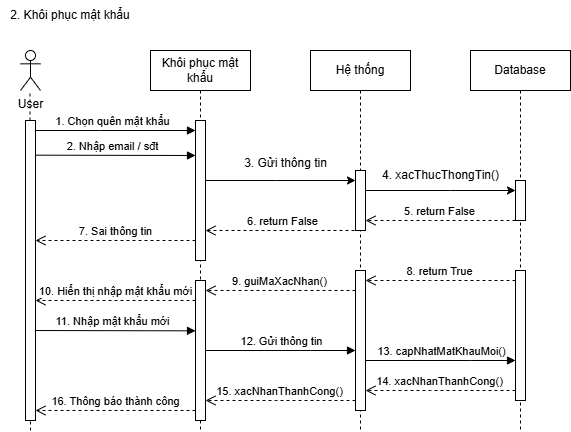

The diagram above was exported from draw.io. Its source (the exported page's mxGraphModel, read from the mxfile embedded in the PNG):
<mxGraphModel dx="2056" dy="1126" grid="1" gridSize="10" guides="1" tooltips="1" connect="1" arrows="1" fold="1" page="1" pageScale="1" pageWidth="850" pageHeight="1100" math="0" shadow="0">
  <root>
    <mxCell id="0" />
    <mxCell id="1" parent="0" />
    <mxCell id="H0BpwfB7jCVNheAWr-It-68" value="2. Khôi phục mật khẩu" style="text;html=1;align=center;verticalAlign=middle;whiteSpace=wrap;rounded=0;" vertex="1" parent="1">
      <mxGeometry y="290" width="140" height="30" as="geometry" />
    </mxCell>
    <mxCell id="H0BpwfB7jCVNheAWr-It-69" value="User" style="shape=umlActor;verticalLabelPosition=bottom;verticalAlign=top;html=1;outlineConnect=0;" vertex="1" parent="1">
      <mxGeometry x="20" y="340" width="20" height="40" as="geometry" />
    </mxCell>
    <mxCell id="H0BpwfB7jCVNheAWr-It-70" value="" style="endArrow=none;dashed=1;html=1;rounded=0;" edge="1" parent="1" source="H0BpwfB7jCVNheAWr-It-99">
      <mxGeometry width="50" height="50" relative="1" as="geometry">
        <mxPoint x="30" y="720" as="sourcePoint" />
        <mxPoint x="29.5" y="380" as="targetPoint" />
      </mxGeometry>
    </mxCell>
    <mxCell id="H0BpwfB7jCVNheAWr-It-71" value="Khôi phục mật khẩu" style="shape=umlLifeline;perimeter=lifelinePerimeter;whiteSpace=wrap;html=1;container=0;dropTarget=0;collapsible=0;recursiveResize=0;outlineConnect=0;portConstraint=eastwest;newEdgeStyle={&quot;edgeStyle&quot;:&quot;elbowEdgeStyle&quot;,&quot;elbow&quot;:&quot;vertical&quot;,&quot;curved&quot;:0,&quot;rounded&quot;:0};" vertex="1" parent="1">
      <mxGeometry x="150" y="340" width="100" height="380" as="geometry" />
    </mxCell>
    <mxCell id="H0BpwfB7jCVNheAWr-It-72" value="" style="html=1;points=[];perimeter=orthogonalPerimeter;outlineConnect=0;targetShapes=umlLifeline;portConstraint=eastwest;newEdgeStyle={&quot;edgeStyle&quot;:&quot;elbowEdgeStyle&quot;,&quot;elbow&quot;:&quot;vertical&quot;,&quot;curved&quot;:0,&quot;rounded&quot;:0};" vertex="1" parent="H0BpwfB7jCVNheAWr-It-71">
      <mxGeometry x="45" y="70" width="10" height="140" as="geometry" />
    </mxCell>
    <mxCell id="H0BpwfB7jCVNheAWr-It-73" value="" style="html=1;points=[];perimeter=orthogonalPerimeter;outlineConnect=0;targetShapes=umlLifeline;portConstraint=eastwest;newEdgeStyle={&quot;edgeStyle&quot;:&quot;elbowEdgeStyle&quot;,&quot;elbow&quot;:&quot;vertical&quot;,&quot;curved&quot;:0,&quot;rounded&quot;:0};" vertex="1" parent="H0BpwfB7jCVNheAWr-It-71">
      <mxGeometry x="45" y="230" width="10" height="140" as="geometry" />
    </mxCell>
    <mxCell id="H0BpwfB7jCVNheAWr-It-74" value="1. Chọn quên mật khẩu" style="html=1;verticalAlign=bottom;startArrow=none;endArrow=block;startSize=8;edgeStyle=elbowEdgeStyle;elbow=vertical;curved=0;rounded=0;startFill=0;" edge="1" parent="1" target="H0BpwfB7jCVNheAWr-It-72">
      <mxGeometry relative="1" as="geometry">
        <mxPoint x="30" y="420" as="sourcePoint" />
        <mxPoint x="175" y="410" as="targetPoint" />
        <Array as="points">
          <mxPoint x="100" y="420" />
        </Array>
      </mxGeometry>
    </mxCell>
    <mxCell id="H0BpwfB7jCVNheAWr-It-75" value="2. Nhập email / sđt" style="html=1;verticalAlign=bottom;endArrow=block;edgeStyle=elbowEdgeStyle;elbow=vertical;curved=0;rounded=0;" edge="1" parent="1" target="H0BpwfB7jCVNheAWr-It-72">
      <mxGeometry x="0.0023" relative="1" as="geometry">
        <mxPoint x="30" y="444.66" as="sourcePoint" />
        <Array as="points">
          <mxPoint x="180" y="445" />
        </Array>
        <mxPoint x="170" y="445" as="targetPoint" />
        <mxPoint as="offset" />
      </mxGeometry>
    </mxCell>
    <mxCell id="H0BpwfB7jCVNheAWr-It-76" value="Hệ thống&lt;span style=&quot;color: rgba(0, 0, 0, 0); font-family: monospace; font-size: 0px; text-align: start; text-wrap: nowrap;&quot;&gt;%3CmxGraphModel%3E%3Croot%3E%3CmxCell%20id%3D%220%22%2F%3E%3CmxCell%20id%3D%221%22%20parent%3D%220%22%2F%3E%3CmxCell%20id%3D%222%22%20value%3D%223.%20return%20False%22%20style%3D%22html%3D1%3BverticalAlign%3Dbottom%3BendArrow%3Dopen%3Bdashed%3D1%3BendSize%3D8%3BedgeStyle%3DelbowEdgeStyle%3Belbow%3Dvertical%3Bcurved%3D0%3Brounded%3D0%3B%22%20edge%3D%221%22%20parent%3D%221%22%3E%3CmxGeometry%20relative%3D%221%22%20as%3D%22geometry%22%3E%3CmxPoint%20x%3D%22215%22%20y%3D%22160%22%20as%3D%22targetPoint%22%2F%3E%3CArray%20as%3D%22points%22%3E%3CmxPoint%20x%3D%22245%22%20y%3D%22160%22%2F%3E%3C%2FArray%3E%3CmxPoint%20x%3D%22345%22%20y%3D%22160%22%20as%3D%22sourcePoint%22%2F%3E%3C%2FmxGeometry%3E%3C%2FmxCell%3E%3C%2Froot%3E%3C%2FmxGraphModel%3E&lt;/span&gt;" style="shape=umlLifeline;perimeter=lifelinePerimeter;whiteSpace=wrap;html=1;container=0;dropTarget=0;collapsible=0;recursiveResize=0;outlineConnect=0;portConstraint=eastwest;newEdgeStyle={&quot;edgeStyle&quot;:&quot;elbowEdgeStyle&quot;,&quot;elbow&quot;:&quot;vertical&quot;,&quot;curved&quot;:0,&quot;rounded&quot;:0};" vertex="1" parent="1">
      <mxGeometry x="310" y="340" width="100" height="380" as="geometry" />
    </mxCell>
    <mxCell id="H0BpwfB7jCVNheAWr-It-77" value="" style="html=1;points=[];perimeter=orthogonalPerimeter;outlineConnect=0;targetShapes=umlLifeline;portConstraint=eastwest;newEdgeStyle={&quot;edgeStyle&quot;:&quot;elbowEdgeStyle&quot;,&quot;elbow&quot;:&quot;vertical&quot;,&quot;curved&quot;:0,&quot;rounded&quot;:0};" vertex="1" parent="H0BpwfB7jCVNheAWr-It-76">
      <mxGeometry x="45" y="120" width="10" height="60" as="geometry" />
    </mxCell>
    <mxCell id="H0BpwfB7jCVNheAWr-It-78" value="" style="html=1;points=[];perimeter=orthogonalPerimeter;outlineConnect=0;targetShapes=umlLifeline;portConstraint=eastwest;newEdgeStyle={&quot;edgeStyle&quot;:&quot;elbowEdgeStyle&quot;,&quot;elbow&quot;:&quot;vertical&quot;,&quot;curved&quot;:0,&quot;rounded&quot;:0};" vertex="1" parent="H0BpwfB7jCVNheAWr-It-76">
      <mxGeometry x="45" y="220" width="10" height="140" as="geometry" />
    </mxCell>
    <mxCell id="H0BpwfB7jCVNheAWr-It-79" value="" style="endArrow=classic;html=1;rounded=0;" edge="1" parent="1" source="H0BpwfB7jCVNheAWr-It-72" target="H0BpwfB7jCVNheAWr-It-77">
      <mxGeometry width="50" height="50" relative="1" as="geometry">
        <mxPoint x="220" y="470" as="sourcePoint" />
        <mxPoint x="350" y="470" as="targetPoint" />
        <Array as="points">
          <mxPoint x="275" y="470" />
        </Array>
      </mxGeometry>
    </mxCell>
    <mxCell id="H0BpwfB7jCVNheAWr-It-80" value="3. Gửi thông tin" style="text;html=1;align=center;verticalAlign=middle;resizable=0;points=[];autosize=1;strokeColor=none;fillColor=none;" vertex="1" parent="1">
      <mxGeometry x="230" y="438" width="110" height="30" as="geometry" />
    </mxCell>
    <mxCell id="H0BpwfB7jCVNheAWr-It-81" value="7. Sai thông tin" style="html=1;verticalAlign=bottom;endArrow=open;dashed=1;endSize=8;edgeStyle=elbowEdgeStyle;elbow=vertical;curved=0;rounded=0;" edge="1" parent="1" source="H0BpwfB7jCVNheAWr-It-72" target="H0BpwfB7jCVNheAWr-It-99">
      <mxGeometry relative="1" as="geometry">
        <mxPoint x="30" y="530" as="targetPoint" />
        <Array as="points">
          <mxPoint x="60" y="530" />
        </Array>
        <mxPoint x="175" y="530" as="sourcePoint" />
      </mxGeometry>
    </mxCell>
    <mxCell id="H0BpwfB7jCVNheAWr-It-82" value="Database" style="shape=umlLifeline;perimeter=lifelinePerimeter;whiteSpace=wrap;html=1;container=0;dropTarget=0;collapsible=0;recursiveResize=0;outlineConnect=0;portConstraint=eastwest;newEdgeStyle={&quot;edgeStyle&quot;:&quot;elbowEdgeStyle&quot;,&quot;elbow&quot;:&quot;vertical&quot;,&quot;curved&quot;:0,&quot;rounded&quot;:0};" vertex="1" parent="1">
      <mxGeometry x="470" y="340" width="100" height="380" as="geometry" />
    </mxCell>
    <mxCell id="H0BpwfB7jCVNheAWr-It-83" value="" style="html=1;points=[];perimeter=orthogonalPerimeter;outlineConnect=0;targetShapes=umlLifeline;portConstraint=eastwest;newEdgeStyle={&quot;edgeStyle&quot;:&quot;elbowEdgeStyle&quot;,&quot;elbow&quot;:&quot;vertical&quot;,&quot;curved&quot;:0,&quot;rounded&quot;:0};" vertex="1" parent="H0BpwfB7jCVNheAWr-It-82">
      <mxGeometry x="45" y="130" width="10" height="40" as="geometry" />
    </mxCell>
    <mxCell id="H0BpwfB7jCVNheAWr-It-84" value="" style="html=1;points=[];perimeter=orthogonalPerimeter;outlineConnect=0;targetShapes=umlLifeline;portConstraint=eastwest;newEdgeStyle={&quot;edgeStyle&quot;:&quot;elbowEdgeStyle&quot;,&quot;elbow&quot;:&quot;vertical&quot;,&quot;curved&quot;:0,&quot;rounded&quot;:0};" vertex="1" parent="H0BpwfB7jCVNheAWr-It-82">
      <mxGeometry x="45" y="220" width="10" height="130" as="geometry" />
    </mxCell>
    <mxCell id="H0BpwfB7jCVNheAWr-It-85" value="" style="endArrow=classic;html=1;rounded=0;" edge="1" parent="1" source="H0BpwfB7jCVNheAWr-It-77" target="H0BpwfB7jCVNheAWr-It-83">
      <mxGeometry width="50" height="50" relative="1" as="geometry">
        <mxPoint x="380" y="480" as="sourcePoint" />
        <mxPoint x="550" y="480" as="targetPoint" />
        <Array as="points">
          <mxPoint x="450" y="480" />
        </Array>
      </mxGeometry>
    </mxCell>
    <mxCell id="H0BpwfB7jCVNheAWr-It-86" value="4. xacThucThongTin()" style="text;html=1;align=center;verticalAlign=middle;resizable=0;points=[];autosize=1;strokeColor=none;fillColor=none;" vertex="1" parent="1">
      <mxGeometry x="370" y="450" width="140" height="30" as="geometry" />
    </mxCell>
    <mxCell id="H0BpwfB7jCVNheAWr-It-87" value="5. return False" style="html=1;verticalAlign=bottom;endArrow=open;dashed=1;endSize=8;edgeStyle=elbowEdgeStyle;elbow=vertical;curved=0;rounded=0;" edge="1" parent="1" source="H0BpwfB7jCVNheAWr-It-83" target="H0BpwfB7jCVNheAWr-It-77">
      <mxGeometry relative="1" as="geometry">
        <mxPoint x="370" y="500" as="targetPoint" />
        <Array as="points">
          <mxPoint x="430" y="510" />
          <mxPoint x="390" y="500" />
        </Array>
        <mxPoint x="490" y="500" as="sourcePoint" />
      </mxGeometry>
    </mxCell>
    <mxCell id="H0BpwfB7jCVNheAWr-It-88" value="6. return False" style="html=1;verticalAlign=bottom;endArrow=open;dashed=1;endSize=8;edgeStyle=elbowEdgeStyle;elbow=vertical;curved=0;rounded=0;" edge="1" parent="1" target="H0BpwfB7jCVNheAWr-It-72">
      <mxGeometry relative="1" as="geometry">
        <mxPoint x="230" y="520" as="targetPoint" />
        <Array as="points">
          <mxPoint x="260" y="520" />
        </Array>
        <mxPoint x="360" y="520" as="sourcePoint" />
      </mxGeometry>
    </mxCell>
    <mxCell id="H0BpwfB7jCVNheAWr-It-89" value="8. return True" style="html=1;verticalAlign=bottom;endArrow=open;dashed=1;endSize=8;edgeStyle=elbowEdgeStyle;elbow=vertical;curved=0;rounded=0;" edge="1" parent="1" target="H0BpwfB7jCVNheAWr-It-78">
      <mxGeometry relative="1" as="geometry">
        <mxPoint x="380" y="570" as="targetPoint" />
        <Array as="points">
          <mxPoint x="430" y="570" />
          <mxPoint x="390" y="560" />
        </Array>
        <mxPoint x="515" y="570" as="sourcePoint" />
      </mxGeometry>
    </mxCell>
    <mxCell id="H0BpwfB7jCVNheAWr-It-90" value="9. guiMaXacNhan()" style="html=1;verticalAlign=bottom;endArrow=open;dashed=1;endSize=8;edgeStyle=elbowEdgeStyle;elbow=vertical;curved=0;rounded=0;" edge="1" parent="1" target="H0BpwfB7jCVNheAWr-It-73">
      <mxGeometry relative="1" as="geometry">
        <mxPoint x="200" y="580" as="targetPoint" />
        <Array as="points">
          <mxPoint x="255" y="580" />
        </Array>
        <mxPoint x="355" y="580" as="sourcePoint" />
      </mxGeometry>
    </mxCell>
    <mxCell id="H0BpwfB7jCVNheAWr-It-91" value="10. Hiển thị nhập mật khẩu mới" style="html=1;verticalAlign=bottom;endArrow=open;dashed=1;endSize=8;edgeStyle=elbowEdgeStyle;elbow=vertical;curved=0;rounded=0;" edge="1" parent="1" source="H0BpwfB7jCVNheAWr-It-73" target="H0BpwfB7jCVNheAWr-It-99">
      <mxGeometry relative="1" as="geometry">
        <mxPoint x="30" y="590" as="targetPoint" />
        <Array as="points">
          <mxPoint x="60" y="590" />
        </Array>
        <mxPoint x="175" y="590" as="sourcePoint" />
      </mxGeometry>
    </mxCell>
    <mxCell id="H0BpwfB7jCVNheAWr-It-92" value="11. Nhập mật khẩu mới" style="html=1;verticalAlign=bottom;endArrow=block;edgeStyle=elbowEdgeStyle;elbow=vertical;curved=0;rounded=0;" edge="1" parent="1">
      <mxGeometry relative="1" as="geometry">
        <mxPoint x="30" y="620" as="sourcePoint" />
        <Array as="points">
          <mxPoint x="180" y="620.34" />
        </Array>
        <mxPoint x="195" y="620.34" as="targetPoint" />
      </mxGeometry>
    </mxCell>
    <mxCell id="H0BpwfB7jCVNheAWr-It-93" value="12. Gửi thông tin" style="html=1;verticalAlign=bottom;endArrow=block;edgeStyle=elbowEdgeStyle;elbow=vertical;curved=0;rounded=0;" edge="1" parent="1" source="H0BpwfB7jCVNheAWr-It-73" target="H0BpwfB7jCVNheAWr-It-78">
      <mxGeometry relative="1" as="geometry">
        <mxPoint x="210" y="630" as="sourcePoint" />
        <Array as="points">
          <mxPoint x="310" y="640" />
        </Array>
        <mxPoint x="330" y="630" as="targetPoint" />
      </mxGeometry>
    </mxCell>
    <mxCell id="H0BpwfB7jCVNheAWr-It-94" value="13. capNhatMatKhauMoi()" style="html=1;verticalAlign=bottom;endArrow=block;edgeStyle=elbowEdgeStyle;elbow=vertical;curved=0;rounded=0;" edge="1" parent="1">
      <mxGeometry relative="1" as="geometry">
        <mxPoint x="365" y="650" as="sourcePoint" />
        <Array as="points">
          <mxPoint x="470" y="650" />
        </Array>
        <mxPoint x="515" y="650" as="targetPoint" />
      </mxGeometry>
    </mxCell>
    <mxCell id="H0BpwfB7jCVNheAWr-It-95" value="14. xacNhanThanhCong()" style="html=1;verticalAlign=bottom;endArrow=open;dashed=1;endSize=8;edgeStyle=elbowEdgeStyle;elbow=vertical;curved=0;rounded=0;" edge="1" parent="1">
      <mxGeometry relative="1" as="geometry">
        <mxPoint x="365" y="680" as="targetPoint" />
        <Array as="points">
          <mxPoint x="430" y="680" />
          <mxPoint x="390" y="670" />
        </Array>
        <mxPoint x="515" y="680" as="sourcePoint" />
      </mxGeometry>
    </mxCell>
    <mxCell id="H0BpwfB7jCVNheAWr-It-96" value="15. xacNhanThanhCong()" style="html=1;verticalAlign=bottom;endArrow=open;dashed=1;endSize=8;edgeStyle=elbowEdgeStyle;elbow=vertical;curved=0;rounded=0;" edge="1" parent="1" source="H0BpwfB7jCVNheAWr-It-78" target="H0BpwfB7jCVNheAWr-It-73">
      <mxGeometry relative="1" as="geometry">
        <mxPoint x="210" y="690" as="targetPoint" />
        <Array as="points">
          <mxPoint x="275" y="690" />
          <mxPoint x="235" y="680" />
        </Array>
        <mxPoint x="340" y="690" as="sourcePoint" />
      </mxGeometry>
    </mxCell>
    <mxCell id="H0BpwfB7jCVNheAWr-It-97" value="16. Thông báo thành công" style="html=1;verticalAlign=bottom;endArrow=open;dashed=1;endSize=8;edgeStyle=elbowEdgeStyle;elbow=vertical;curved=0;rounded=0;" edge="1" parent="1" target="H0BpwfB7jCVNheAWr-It-99">
      <mxGeometry relative="1" as="geometry">
        <mxPoint x="30" y="700" as="targetPoint" />
        <Array as="points">
          <mxPoint x="60" y="700" />
        </Array>
        <mxPoint x="195" y="700" as="sourcePoint" />
      </mxGeometry>
    </mxCell>
    <mxCell id="H0BpwfB7jCVNheAWr-It-98" value="" style="endArrow=none;dashed=1;html=1;rounded=0;" edge="1" parent="1" target="H0BpwfB7jCVNheAWr-It-99">
      <mxGeometry width="50" height="50" relative="1" as="geometry">
        <mxPoint x="30" y="720" as="sourcePoint" />
        <mxPoint x="29.5" y="380" as="targetPoint" />
      </mxGeometry>
    </mxCell>
    <mxCell id="H0BpwfB7jCVNheAWr-It-99" value="" style="html=1;points=[];perimeter=orthogonalPerimeter;outlineConnect=0;targetShapes=umlLifeline;portConstraint=eastwest;newEdgeStyle={&quot;edgeStyle&quot;:&quot;elbowEdgeStyle&quot;,&quot;elbow&quot;:&quot;vertical&quot;,&quot;curved&quot;:0,&quot;rounded&quot;:0};" vertex="1" parent="1">
      <mxGeometry x="25" y="410" width="10" height="300" as="geometry" />
    </mxCell>
  </root>
</mxGraphModel>